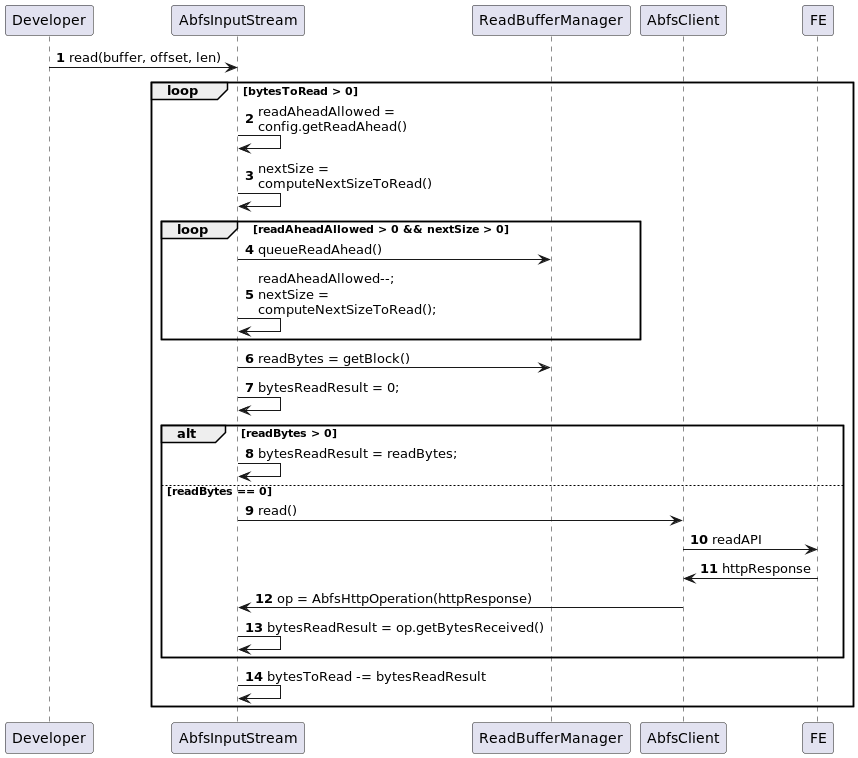

The diagram above was rendered by PlantUML. Its source (embedded in the PNG):
@startuml
'https://plantuml.com/sequence-diagram

autonumber

Developer -> AbfsInputStream: read(buffer, offset, len)
loop bytesToRead > 0
  AbfsInputStream -> AbfsInputStream: readAheadAllowed =\nconfig.getReadAhead()
  AbfsInputStream -> AbfsInputStream: nextSize =\ncomputeNextSizeToRead()
  loop readAheadAllowed > 0 && nextSize > 0
    AbfsInputStream -> ReadBufferManager: queueReadAhead()
    AbfsInputStream -> AbfsInputStream: readAheadAllowed--;\nnextSize = \ncomputeNextSizeToRead();
  end
  AbfsInputStream -> ReadBufferManager: readBytes = getBlock()
  AbfsInputStream -> AbfsInputStream: bytesReadResult = 0;
  alt readBytes > 0
      AbfsInputStream -> AbfsInputStream: bytesReadResult = readBytes;
  else readBytes == 0
      AbfsInputStream -> AbfsClient: read()
      AbfsClient -> FE: readAPI
      FE -> AbfsClient: httpResponse
      AbfsClient -> AbfsInputStream: op = AbfsHttpOperation(httpResponse)
      AbfsInputStream -> AbfsInputStream: bytesReadResult = op.getBytesReceived()
  end
  AbfsInputStream -> AbfsInputStream: bytesToRead -= bytesReadResult
end
@enduml